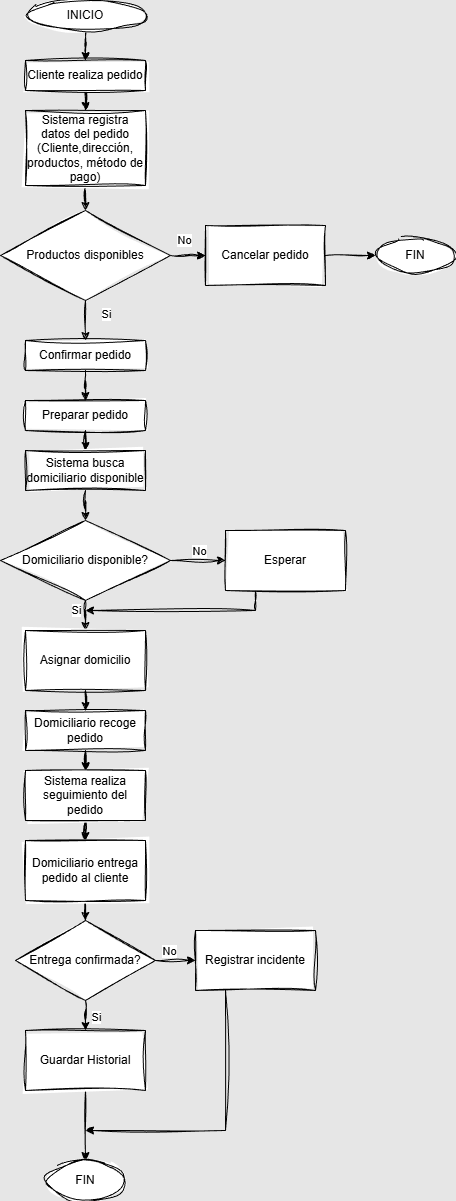

The diagram above was exported from draw.io. Its source (the exported page's mxGraphModel, read from the mxfile embedded in the PNG):
<mxGraphModel dx="2194" dy="1143" grid="0" gridSize="10" guides="0" tooltips="1" connect="1" arrows="1" fold="1" page="0" pageScale="1" pageWidth="827" pageHeight="1169" background="#E6E6E6" math="0" shadow="0">
  <root>
    <mxCell id="0" />
    <mxCell id="1" parent="0" />
    <mxCell id="F51YCMBBCunh8TGNbzz_-3" edge="1" parent="1" source="F51YCMBBCunh8TGNbzz_-1" style="edgeStyle=orthogonalEdgeStyle;rounded=0;orthogonalLoop=1;jettySize=auto;html=1;sketch=1;curveFitting=1;jiggle=2;" target="F51YCMBBCunh8TGNbzz_-2" value="">
      <mxGeometry relative="1" as="geometry" />
    </mxCell>
    <mxCell id="F51YCMBBCunh8TGNbzz_-1" parent="1" style="ellipse;whiteSpace=wrap;html=1;sketch=1;curveFitting=1;jiggle=2;" value="INICIO" vertex="1">
      <mxGeometry height="30" width="120" x="330" y="20" as="geometry" />
    </mxCell>
    <mxCell id="F51YCMBBCunh8TGNbzz_-5" edge="1" parent="1" source="F51YCMBBCunh8TGNbzz_-2" style="edgeStyle=orthogonalEdgeStyle;rounded=0;orthogonalLoop=1;jettySize=auto;html=1;sketch=1;curveFitting=1;jiggle=2;" target="F51YCMBBCunh8TGNbzz_-4" value="">
      <mxGeometry relative="1" as="geometry" />
    </mxCell>
    <mxCell id="F51YCMBBCunh8TGNbzz_-2" parent="1" style="whiteSpace=wrap;html=1;sketch=1;curveFitting=1;jiggle=2;" value="Cliente realiza pedido" vertex="1">
      <mxGeometry height="30" width="120" x="330" y="80" as="geometry" />
    </mxCell>
    <mxCell id="F51YCMBBCunh8TGNbzz_-7" edge="1" parent="1" source="F51YCMBBCunh8TGNbzz_-4" style="edgeStyle=orthogonalEdgeStyle;rounded=0;orthogonalLoop=1;jettySize=auto;html=1;sketch=1;curveFitting=1;jiggle=2;" target="F51YCMBBCunh8TGNbzz_-6" value="">
      <mxGeometry relative="1" as="geometry" />
    </mxCell>
    <mxCell id="F51YCMBBCunh8TGNbzz_-4" parent="1" style="whiteSpace=wrap;html=1;sketch=1;curveFitting=1;jiggle=2;" value="Sistema registra datos del pedido (Cliente,dirección, productos, método de pago)" vertex="1">
      <mxGeometry height="75" width="120" x="330" y="130" as="geometry" />
    </mxCell>
    <mxCell id="F51YCMBBCunh8TGNbzz_-14" edge="1" parent="1" source="F51YCMBBCunh8TGNbzz_-6" style="edgeStyle=orthogonalEdgeStyle;rounded=0;orthogonalLoop=1;jettySize=auto;html=1;sketch=1;curveFitting=1;jiggle=2;" target="F51YCMBBCunh8TGNbzz_-13" value="">
      <mxGeometry relative="1" as="geometry" />
    </mxCell>
    <mxCell id="F51YCMBBCunh8TGNbzz_-18" edge="1" parent="1" source="F51YCMBBCunh8TGNbzz_-6" style="edgeStyle=orthogonalEdgeStyle;rounded=0;orthogonalLoop=1;jettySize=auto;html=1;sketch=1;curveFitting=1;jiggle=2;" target="F51YCMBBCunh8TGNbzz_-17" value="">
      <mxGeometry relative="1" as="geometry" />
    </mxCell>
    <mxCell id="F51YCMBBCunh8TGNbzz_-26" connectable="0" parent="F51YCMBBCunh8TGNbzz_-18" style="edgeLabel;html=1;align=center;verticalAlign=middle;resizable=0;points=[];sketch=1;curveFitting=1;jiggle=2;" value="Si" vertex="1">
      <mxGeometry relative="1" x="-0.3571" y="3" as="geometry">
        <mxPoint x="17" as="offset" />
      </mxGeometry>
    </mxCell>
    <mxCell id="F51YCMBBCunh8TGNbzz_-6" parent="1" style="rhombus;whiteSpace=wrap;html=1;sketch=1;curveFitting=1;jiggle=2;" value="Productos disponibles" vertex="1">
      <mxGeometry height="90" width="170" x="305" y="230" as="geometry" />
    </mxCell>
    <mxCell id="F51YCMBBCunh8TGNbzz_-16" edge="1" parent="1" source="F51YCMBBCunh8TGNbzz_-13" style="edgeStyle=orthogonalEdgeStyle;rounded=0;orthogonalLoop=1;jettySize=auto;html=1;sketch=1;curveFitting=1;jiggle=2;" target="F51YCMBBCunh8TGNbzz_-15" value="">
      <mxGeometry relative="1" as="geometry" />
    </mxCell>
    <mxCell id="F51YCMBBCunh8TGNbzz_-13" parent="1" style="whiteSpace=wrap;html=1;sketch=1;curveFitting=1;jiggle=2;" value="Cancelar pedido" vertex="1">
      <mxGeometry height="60" width="120" x="510" y="245" as="geometry" />
    </mxCell>
    <mxCell id="F51YCMBBCunh8TGNbzz_-15" parent="1" style="ellipse;whiteSpace=wrap;html=1;sketch=1;curveFitting=1;jiggle=2;" value="FIN" vertex="1">
      <mxGeometry height="35" width="80" x="680" y="257.5" as="geometry" />
    </mxCell>
    <mxCell id="F51YCMBBCunh8TGNbzz_-20" edge="1" parent="1" source="F51YCMBBCunh8TGNbzz_-17" style="edgeStyle=orthogonalEdgeStyle;rounded=0;orthogonalLoop=1;jettySize=auto;html=1;sketch=1;curveFitting=1;jiggle=2;" target="F51YCMBBCunh8TGNbzz_-19" value="">
      <mxGeometry relative="1" as="geometry" />
    </mxCell>
    <mxCell id="F51YCMBBCunh8TGNbzz_-17" parent="1" style="whiteSpace=wrap;html=1;sketch=1;curveFitting=1;jiggle=2;" value="Confirmar pedido" vertex="1">
      <mxGeometry height="30" width="120" x="330" y="360" as="geometry" />
    </mxCell>
    <mxCell id="F51YCMBBCunh8TGNbzz_-22" edge="1" parent="1" source="F51YCMBBCunh8TGNbzz_-19" style="edgeStyle=orthogonalEdgeStyle;rounded=0;orthogonalLoop=1;jettySize=auto;html=1;sketch=1;curveFitting=1;jiggle=2;" target="F51YCMBBCunh8TGNbzz_-21" value="">
      <mxGeometry relative="1" as="geometry" />
    </mxCell>
    <mxCell id="F51YCMBBCunh8TGNbzz_-19" parent="1" style="whiteSpace=wrap;html=1;sketch=1;curveFitting=1;jiggle=2;" value="Preparar pedido" vertex="1">
      <mxGeometry height="30" width="120" x="330" y="420" as="geometry" />
    </mxCell>
    <mxCell id="F51YCMBBCunh8TGNbzz_-25" edge="1" parent="1" source="F51YCMBBCunh8TGNbzz_-21" style="edgeStyle=orthogonalEdgeStyle;rounded=0;orthogonalLoop=1;jettySize=auto;html=1;sketch=1;curveFitting=1;jiggle=2;" target="F51YCMBBCunh8TGNbzz_-24" value="">
      <mxGeometry relative="1" as="geometry" />
    </mxCell>
    <mxCell id="F51YCMBBCunh8TGNbzz_-21" parent="1" style="whiteSpace=wrap;html=1;sketch=1;curveFitting=1;jiggle=2;" value="Sistema busca domiciliario disponible" vertex="1">
      <mxGeometry height="40" width="120" x="330" y="470" as="geometry" />
    </mxCell>
    <mxCell id="F51YCMBBCunh8TGNbzz_-30" edge="1" parent="1" source="F51YCMBBCunh8TGNbzz_-24" style="edgeStyle=orthogonalEdgeStyle;rounded=0;orthogonalLoop=1;jettySize=auto;html=1;sketch=1;curveFitting=1;jiggle=2;" target="F51YCMBBCunh8TGNbzz_-29" value="">
      <mxGeometry relative="1" as="geometry" />
    </mxCell>
    <mxCell id="F51YCMBBCunh8TGNbzz_-31" connectable="0" parent="F51YCMBBCunh8TGNbzz_-30" style="edgeLabel;html=1;align=center;verticalAlign=middle;resizable=0;points=[];sketch=1;curveFitting=1;jiggle=2;" value="Si" vertex="1">
      <mxGeometry relative="1" x="-0.6259" y="-1" as="geometry">
        <mxPoint x="-9" as="offset" />
      </mxGeometry>
    </mxCell>
    <mxCell id="F51YCMBBCunh8TGNbzz_-35" edge="1" parent="1" source="F51YCMBBCunh8TGNbzz_-24" style="edgeStyle=orthogonalEdgeStyle;rounded=0;orthogonalLoop=1;jettySize=auto;html=1;sketch=1;curveFitting=1;jiggle=2;" target="F51YCMBBCunh8TGNbzz_-34" value="">
      <mxGeometry relative="1" as="geometry" />
    </mxCell>
    <mxCell id="F51YCMBBCunh8TGNbzz_-36" connectable="0" parent="F51YCMBBCunh8TGNbzz_-35" style="edgeLabel;html=1;align=center;verticalAlign=middle;resizable=0;points=[];sketch=1;curveFitting=1;jiggle=2;" value="No" vertex="1">
      <mxGeometry relative="1" x="0.0332" as="geometry">
        <mxPoint y="-10" as="offset" />
      </mxGeometry>
    </mxCell>
    <mxCell id="F51YCMBBCunh8TGNbzz_-24" parent="1" style="rhombus;whiteSpace=wrap;html=1;sketch=1;curveFitting=1;jiggle=2;" value="Domiciliario disponible?" vertex="1">
      <mxGeometry height="80" width="170" x="305" y="540" as="geometry" />
    </mxCell>
    <mxCell id="F51YCMBBCunh8TGNbzz_-28" connectable="0" parent="1" style="edgeLabel;html=1;align=center;verticalAlign=middle;resizable=0;points=[];sketch=1;curveFitting=1;jiggle=2;" value="No" vertex="1">
      <mxGeometry x="480" y="310" as="geometry">
        <mxPoint x="8" y="-51" as="offset" />
      </mxGeometry>
    </mxCell>
    <mxCell id="F51YCMBBCunh8TGNbzz_-39" edge="1" parent="1" source="F51YCMBBCunh8TGNbzz_-29" style="edgeStyle=orthogonalEdgeStyle;rounded=0;orthogonalLoop=1;jettySize=auto;html=1;sketch=1;curveFitting=1;jiggle=2;" target="F51YCMBBCunh8TGNbzz_-38" value="">
      <mxGeometry relative="1" as="geometry" />
    </mxCell>
    <mxCell id="F51YCMBBCunh8TGNbzz_-29" parent="1" style="whiteSpace=wrap;html=1;sketch=1;curveFitting=1;jiggle=2;" value="Asignar domicilio" vertex="1">
      <mxGeometry height="60" width="120" x="330" y="650" as="geometry" />
    </mxCell>
    <mxCell id="F51YCMBBCunh8TGNbzz_-37" edge="1" parent="1" source="F51YCMBBCunh8TGNbzz_-34" style="edgeStyle=orthogonalEdgeStyle;rounded=0;orthogonalLoop=1;jettySize=auto;html=1;exitX=0.25;exitY=1;exitDx=0;exitDy=0;sketch=1;curveFitting=1;jiggle=2;">
      <mxGeometry relative="1" as="geometry">
        <Array as="points">
          <mxPoint x="560" y="630" />
        </Array>
        <mxPoint x="390" y="630" as="targetPoint" />
      </mxGeometry>
    </mxCell>
    <mxCell id="F51YCMBBCunh8TGNbzz_-34" parent="1" style="whiteSpace=wrap;html=1;sketch=1;curveFitting=1;jiggle=2;" value="Esperar" vertex="1">
      <mxGeometry height="60" width="120" x="530" y="550" as="geometry" />
    </mxCell>
    <mxCell id="F51YCMBBCunh8TGNbzz_-41" edge="1" parent="1" source="F51YCMBBCunh8TGNbzz_-38" style="edgeStyle=orthogonalEdgeStyle;rounded=0;orthogonalLoop=1;jettySize=auto;html=1;sketch=1;curveFitting=1;jiggle=2;" target="F51YCMBBCunh8TGNbzz_-40" value="">
      <mxGeometry relative="1" as="geometry" />
    </mxCell>
    <mxCell id="F51YCMBBCunh8TGNbzz_-38" parent="1" style="whiteSpace=wrap;html=1;sketch=1;curveFitting=1;jiggle=2;" value="Domiciliario recoge pedido" vertex="1">
      <mxGeometry height="40" width="120" x="330" y="730" as="geometry" />
    </mxCell>
    <mxCell id="F51YCMBBCunh8TGNbzz_-43" edge="1" parent="1" source="F51YCMBBCunh8TGNbzz_-40" style="edgeStyle=orthogonalEdgeStyle;rounded=0;orthogonalLoop=1;jettySize=auto;html=1;sketch=1;curveFitting=1;jiggle=2;" target="F51YCMBBCunh8TGNbzz_-42" value="">
      <mxGeometry relative="1" as="geometry" />
    </mxCell>
    <mxCell id="F51YCMBBCunh8TGNbzz_-40" parent="1" style="whiteSpace=wrap;html=1;sketch=1;curveFitting=1;jiggle=2;" value="Sistema realiza seguimiento del pedido" vertex="1">
      <mxGeometry height="50" width="120" x="330" y="790" as="geometry" />
    </mxCell>
    <mxCell id="F51YCMBBCunh8TGNbzz_-45" edge="1" parent="1" source="F51YCMBBCunh8TGNbzz_-42" style="edgeStyle=orthogonalEdgeStyle;rounded=0;orthogonalLoop=1;jettySize=auto;html=1;sketch=1;curveFitting=1;jiggle=2;" target="F51YCMBBCunh8TGNbzz_-44" value="">
      <mxGeometry relative="1" as="geometry" />
    </mxCell>
    <mxCell id="F51YCMBBCunh8TGNbzz_-42" parent="1" style="whiteSpace=wrap;html=1;sketch=1;curveFitting=1;jiggle=2;" value="Domiciliario entrega pedido al cliente" vertex="1">
      <mxGeometry height="60" width="120" x="330" y="860" as="geometry" />
    </mxCell>
    <mxCell id="F51YCMBBCunh8TGNbzz_-47" edge="1" parent="1" source="F51YCMBBCunh8TGNbzz_-44" style="edgeStyle=orthogonalEdgeStyle;rounded=0;orthogonalLoop=1;jettySize=auto;html=1;sketch=1;curveFitting=1;jiggle=2;" target="F51YCMBBCunh8TGNbzz_-46" value="">
      <mxGeometry relative="1" as="geometry" />
    </mxCell>
    <mxCell id="F51YCMBBCunh8TGNbzz_-48" connectable="0" parent="F51YCMBBCunh8TGNbzz_-47" style="edgeLabel;html=1;align=center;verticalAlign=middle;resizable=0;points=[];sketch=1;curveFitting=1;jiggle=2;" value="Si" vertex="1">
      <mxGeometry relative="1" x="0.44" y="2" as="geometry">
        <mxPoint x="8" as="offset" />
      </mxGeometry>
    </mxCell>
    <mxCell id="F51YCMBBCunh8TGNbzz_-50" edge="1" parent="1" source="F51YCMBBCunh8TGNbzz_-44" style="edgeStyle=orthogonalEdgeStyle;rounded=0;orthogonalLoop=1;jettySize=auto;html=1;sketch=1;curveFitting=1;jiggle=2;" target="F51YCMBBCunh8TGNbzz_-49" value="">
      <mxGeometry relative="1" as="geometry" />
    </mxCell>
    <mxCell id="F51YCMBBCunh8TGNbzz_-51" connectable="0" parent="F51YCMBBCunh8TGNbzz_-50" style="edgeLabel;html=1;align=center;verticalAlign=middle;resizable=0;points=[];sketch=1;curveFitting=1;jiggle=2;" value="No" vertex="1">
      <mxGeometry relative="1" x="-0.3333" y="1" as="geometry">
        <mxPoint y="-9" as="offset" />
      </mxGeometry>
    </mxCell>
    <mxCell id="F51YCMBBCunh8TGNbzz_-44" parent="1" style="rhombus;whiteSpace=wrap;html=1;sketch=1;curveFitting=1;jiggle=2;" value="Entrega confirmada?" vertex="1">
      <mxGeometry height="80" width="140" x="320" y="940" as="geometry" />
    </mxCell>
    <mxCell id="F51YCMBBCunh8TGNbzz_-53" edge="1" parent="1" source="F51YCMBBCunh8TGNbzz_-46" style="edgeStyle=orthogonalEdgeStyle;rounded=0;orthogonalLoop=1;jettySize=auto;html=1;sketch=1;curveFitting=1;jiggle=2;" target="F51YCMBBCunh8TGNbzz_-52" value="">
      <mxGeometry relative="1" as="geometry" />
    </mxCell>
    <mxCell id="F51YCMBBCunh8TGNbzz_-46" parent="1" style="whiteSpace=wrap;html=1;sketch=1;curveFitting=1;jiggle=2;" value="Guardar Historial" vertex="1">
      <mxGeometry height="60" width="120" x="330" y="1050" as="geometry" />
    </mxCell>
    <mxCell id="F51YCMBBCunh8TGNbzz_-54" edge="1" parent="1" source="F51YCMBBCunh8TGNbzz_-49" style="edgeStyle=orthogonalEdgeStyle;rounded=0;orthogonalLoop=1;jettySize=auto;html=1;exitX=0.25;exitY=1;exitDx=0;exitDy=0;sketch=1;curveFitting=1;jiggle=2;">
      <mxGeometry relative="1" as="geometry">
        <Array as="points">
          <mxPoint x="530" y="1150" />
        </Array>
        <mxPoint x="390" y="1150" as="targetPoint" />
      </mxGeometry>
    </mxCell>
    <mxCell id="F51YCMBBCunh8TGNbzz_-49" parent="1" style="whiteSpace=wrap;html=1;sketch=1;curveFitting=1;jiggle=2;" value="Registrar incidente" vertex="1">
      <mxGeometry height="60" width="120" x="500" y="950" as="geometry" />
    </mxCell>
    <mxCell id="F51YCMBBCunh8TGNbzz_-52" parent="1" style="ellipse;whiteSpace=wrap;html=1;sketch=1;curveFitting=1;jiggle=2;" value="FIN" vertex="1">
      <mxGeometry height="40" width="80" x="350" y="1180" as="geometry" />
    </mxCell>
  </root>
</mxGraphModel>